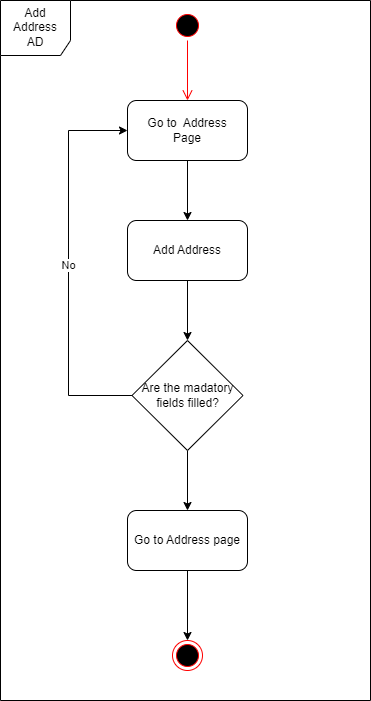

The diagram above was exported from draw.io. Its source (the exported page's mxGraphModel, read from the mxfile embedded in the PNG):
<mxGraphModel dx="901" dy="1032" grid="1" gridSize="10" guides="1" tooltips="1" connect="1" arrows="1" fold="1" page="1" pageScale="1" pageWidth="827" pageHeight="1169" math="0" shadow="0">
  <root>
    <mxCell id="0" />
    <mxCell id="1" parent="0" />
    <mxCell id="PGqj86ZU6MxeFdYt_d6y-1" value="" style="ellipse;html=1;shape=startState;fillColor=#000000;strokeColor=#ff0000;" parent="1" vertex="1">
      <mxGeometry x="1202" y="130" width="30" height="30" as="geometry" />
    </mxCell>
    <mxCell id="PGqj86ZU6MxeFdYt_d6y-2" value="" style="edgeStyle=orthogonalEdgeStyle;html=1;verticalAlign=bottom;endArrow=open;endSize=8;strokeColor=#ff0000;rounded=0;" parent="1" source="PGqj86ZU6MxeFdYt_d6y-1" edge="1">
      <mxGeometry relative="1" as="geometry">
        <mxPoint x="1217" y="220" as="targetPoint" />
      </mxGeometry>
    </mxCell>
    <mxCell id="PGqj86ZU6MxeFdYt_d6y-3" style="edgeStyle=orthogonalEdgeStyle;rounded=0;orthogonalLoop=1;jettySize=auto;html=1;exitX=0.5;exitY=1;exitDx=0;exitDy=0;" parent="1" source="PGqj86ZU6MxeFdYt_d6y-4" edge="1">
      <mxGeometry relative="1" as="geometry">
        <mxPoint x="1217" y="340" as="targetPoint" />
      </mxGeometry>
    </mxCell>
    <mxCell id="PGqj86ZU6MxeFdYt_d6y-4" value="Go to&amp;nbsp; Address&lt;br&gt;Page" style="rounded=1;whiteSpace=wrap;html=1;" parent="1" vertex="1">
      <mxGeometry x="1157" y="220" width="120" height="60" as="geometry" />
    </mxCell>
    <mxCell id="QVZ57bCwGDaDfdlYyW4p-2" value="" style="edgeStyle=orthogonalEdgeStyle;rounded=0;orthogonalLoop=1;jettySize=auto;html=1;" edge="1" parent="1" source="PGqj86ZU6MxeFdYt_d6y-6" target="QVZ57bCwGDaDfdlYyW4p-1">
      <mxGeometry relative="1" as="geometry" />
    </mxCell>
    <mxCell id="PGqj86ZU6MxeFdYt_d6y-6" value="Add Address" style="rounded=1;whiteSpace=wrap;html=1;" parent="1" vertex="1">
      <mxGeometry x="1157" y="340" width="120" height="60" as="geometry" />
    </mxCell>
    <mxCell id="PGqj86ZU6MxeFdYt_d6y-10" value="Add Address&lt;br&gt;AD" style="shape=umlFrame;whiteSpace=wrap;html=1;width=70;height=55;" parent="1" vertex="1">
      <mxGeometry x="1030" y="120" width="370" height="700" as="geometry" />
    </mxCell>
    <mxCell id="QVZ57bCwGDaDfdlYyW4p-5" value="No" style="edgeStyle=orthogonalEdgeStyle;rounded=0;orthogonalLoop=1;jettySize=auto;html=1;exitX=0;exitY=0.5;exitDx=0;exitDy=0;entryX=0;entryY=0.5;entryDx=0;entryDy=0;" edge="1" parent="1" source="QVZ57bCwGDaDfdlYyW4p-1" target="PGqj86ZU6MxeFdYt_d6y-4">
      <mxGeometry relative="1" as="geometry">
        <mxPoint x="978" y="250" as="targetPoint" />
        <Array as="points">
          <mxPoint x="1098" y="515" />
          <mxPoint x="1098" y="250" />
        </Array>
      </mxGeometry>
    </mxCell>
    <mxCell id="QVZ57bCwGDaDfdlYyW4p-7" value="" style="edgeStyle=orthogonalEdgeStyle;rounded=0;orthogonalLoop=1;jettySize=auto;html=1;" edge="1" parent="1" source="QVZ57bCwGDaDfdlYyW4p-1" target="QVZ57bCwGDaDfdlYyW4p-6">
      <mxGeometry relative="1" as="geometry" />
    </mxCell>
    <mxCell id="QVZ57bCwGDaDfdlYyW4p-1" value="Are the madatory fields filled?" style="rhombus;whiteSpace=wrap;html=1;" vertex="1" parent="1">
      <mxGeometry x="1161.5" y="460" width="111" height="110" as="geometry" />
    </mxCell>
    <mxCell id="QVZ57bCwGDaDfdlYyW4p-9" value="" style="edgeStyle=orthogonalEdgeStyle;rounded=0;orthogonalLoop=1;jettySize=auto;html=1;" edge="1" parent="1" source="QVZ57bCwGDaDfdlYyW4p-6" target="QVZ57bCwGDaDfdlYyW4p-8">
      <mxGeometry relative="1" as="geometry" />
    </mxCell>
    <mxCell id="QVZ57bCwGDaDfdlYyW4p-6" value="Go to Address page" style="rounded=1;whiteSpace=wrap;html=1;" vertex="1" parent="1">
      <mxGeometry x="1157" y="630" width="120" height="60" as="geometry" />
    </mxCell>
    <mxCell id="QVZ57bCwGDaDfdlYyW4p-8" value="" style="ellipse;html=1;shape=endState;fillColor=#000000;strokeColor=#ff0000;" vertex="1" parent="1">
      <mxGeometry x="1202" y="760" width="30" height="30" as="geometry" />
    </mxCell>
  </root>
</mxGraphModel>